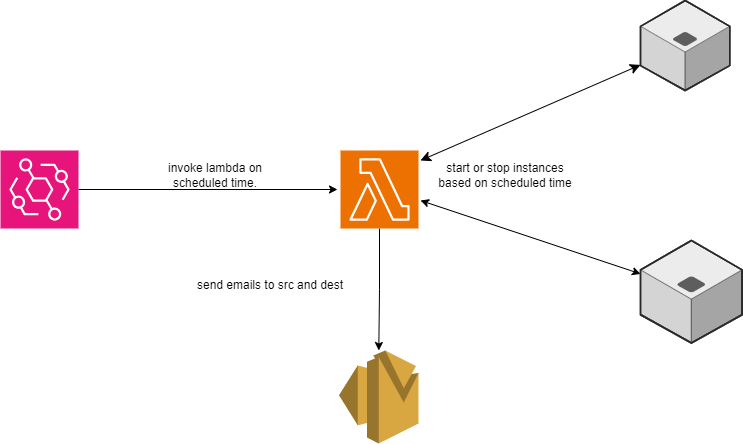

The diagram above was exported from draw.io. Its source (the exported page's mxGraphModel, read from the mxfile embedded in the PNG):
<mxGraphModel dx="664" dy="562" grid="1" gridSize="10" guides="1" tooltips="1" connect="1" arrows="1" fold="1" page="1" pageScale="1" pageWidth="827" pageHeight="1169" math="0" shadow="0">
  <root>
    <mxCell id="0" />
    <mxCell id="1" parent="0" />
    <mxCell id="EuDaORkaDJ6839w7olKM-12" value="" style="edgeStyle=orthogonalEdgeStyle;rounded=0;orthogonalLoop=1;jettySize=auto;html=1;" edge="1" parent="1" source="EuDaORkaDJ6839w7olKM-1" target="EuDaORkaDJ6839w7olKM-2">
      <mxGeometry relative="1" as="geometry" />
    </mxCell>
    <mxCell id="EuDaORkaDJ6839w7olKM-1" value="" style="sketch=0;points=[[0,0,0],[0.25,0,0],[0.5,0,0],[0.75,0,0],[1,0,0],[0,1,0],[0.25,1,0],[0.5,1,0],[0.75,1,0],[1,1,0],[0,0.25,0],[0,0.5,0],[0,0.75,0],[1,0.25,0],[1,0.5,0],[1,0.75,0]];outlineConnect=0;fontColor=#232F3E;fillColor=#ED7100;strokeColor=#ffffff;dashed=0;verticalLabelPosition=bottom;verticalAlign=top;align=center;html=1;fontSize=12;fontStyle=0;aspect=fixed;shape=mxgraph.aws4.resourceIcon;resIcon=mxgraph.aws4.lambda;" vertex="1" parent="1">
      <mxGeometry x="370" y="160" width="78" height="78" as="geometry" />
    </mxCell>
    <mxCell id="EuDaORkaDJ6839w7olKM-2" value="" style="outlineConnect=0;dashed=0;verticalLabelPosition=bottom;verticalAlign=top;align=center;html=1;shape=mxgraph.aws3.ses;fillColor=#D9A741;gradientColor=none;" vertex="1" parent="1">
      <mxGeometry x="368.5" y="360" width="79.5" height="93" as="geometry" />
    </mxCell>
    <mxCell id="EuDaORkaDJ6839w7olKM-7" value="" style="edgeStyle=orthogonalEdgeStyle;rounded=0;orthogonalLoop=1;jettySize=auto;html=1;" edge="1" parent="1" source="EuDaORkaDJ6839w7olKM-3">
      <mxGeometry relative="1" as="geometry">
        <mxPoint x="367" y="199" as="targetPoint" />
      </mxGeometry>
    </mxCell>
    <mxCell id="EuDaORkaDJ6839w7olKM-3" value="" style="sketch=0;points=[[0,0,0],[0.25,0,0],[0.5,0,0],[0.75,0,0],[1,0,0],[0,1,0],[0.25,1,0],[0.5,1,0],[0.75,1,0],[1,1,0],[0,0.25,0],[0,0.5,0],[0,0.75,0],[1,0.25,0],[1,0.5,0],[1,0.75,0]];outlineConnect=0;fontColor=#232F3E;fillColor=#E7157B;strokeColor=#ffffff;dashed=0;verticalLabelPosition=bottom;verticalAlign=top;align=center;html=1;fontSize=12;fontStyle=0;aspect=fixed;shape=mxgraph.aws4.resourceIcon;resIcon=mxgraph.aws4.eventbridge;" vertex="1" parent="1">
      <mxGeometry x="30" y="160" width="78" height="78" as="geometry" />
    </mxCell>
    <mxCell id="EuDaORkaDJ6839w7olKM-5" value="" style="verticalLabelPosition=bottom;html=1;verticalAlign=top;strokeWidth=1;align=center;outlineConnect=0;dashed=0;outlineConnect=0;shape=mxgraph.aws3d.application_server;fillColor=#ECECEC;strokeColor=#5E5E5E;aspect=fixed;" vertex="1" parent="1">
      <mxGeometry x="670" y="250" width="101.67" height="102.5" as="geometry" />
    </mxCell>
    <mxCell id="EuDaORkaDJ6839w7olKM-9" value="" style="verticalLabelPosition=bottom;html=1;verticalAlign=top;strokeWidth=1;align=center;outlineConnect=0;dashed=0;outlineConnect=0;shape=mxgraph.aws3d.application_server;fillColor=#ECECEC;strokeColor=#5E5E5E;aspect=fixed;" vertex="1" parent="1">
      <mxGeometry x="670" y="10" width="89.27" height="90" as="geometry" />
    </mxCell>
    <mxCell id="EuDaORkaDJ6839w7olKM-11" value="" style="edgeStyle=none;orthogonalLoop=1;jettySize=auto;html=1;endArrow=classic;startArrow=classic;endSize=8;startSize=8;rounded=0;" edge="1" parent="1" target="EuDaORkaDJ6839w7olKM-9">
      <mxGeometry width="100" relative="1" as="geometry">
        <mxPoint x="450" y="170" as="sourcePoint" />
        <mxPoint x="620" y="50" as="targetPoint" />
        <Array as="points" />
      </mxGeometry>
    </mxCell>
    <mxCell id="EuDaORkaDJ6839w7olKM-13" value="send emails to src and dest" style="text;html=1;strokeColor=none;fillColor=none;align=center;verticalAlign=middle;whiteSpace=wrap;rounded=0;" vertex="1" parent="1">
      <mxGeometry x="200" y="280" width="200" height="30" as="geometry" />
    </mxCell>
    <mxCell id="EuDaORkaDJ6839w7olKM-14" value="invoke lambda on scheduled time." style="text;html=1;strokeColor=none;fillColor=none;align=center;verticalAlign=middle;whiteSpace=wrap;rounded=0;" vertex="1" parent="1">
      <mxGeometry x="170" y="170" width="150" height="30" as="geometry" />
    </mxCell>
    <mxCell id="EuDaORkaDJ6839w7olKM-15" value="start or stop instances based on scheduled time" style="text;html=1;strokeColor=none;fillColor=none;align=center;verticalAlign=middle;whiteSpace=wrap;rounded=0;" vertex="1" parent="1">
      <mxGeometry x="460" y="170" width="150" height="30" as="geometry" />
    </mxCell>
    <mxCell id="EuDaORkaDJ6839w7olKM-16" value="" style="endArrow=classic;startArrow=classic;html=1;rounded=0;" edge="1" parent="1" target="EuDaORkaDJ6839w7olKM-5">
      <mxGeometry width="50" height="50" relative="1" as="geometry">
        <mxPoint x="450" y="210" as="sourcePoint" />
        <mxPoint x="680" y="260" as="targetPoint" />
        <Array as="points">
          <mxPoint x="660" y="280" />
        </Array>
      </mxGeometry>
    </mxCell>
  </root>
</mxGraphModel>